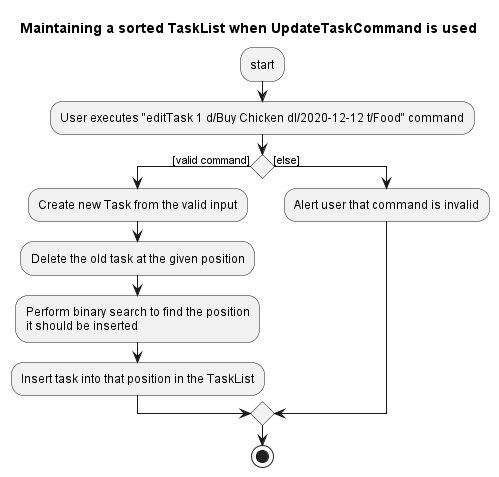

The diagram above was rendered by PlantUML. Its source (embedded in the PNG):
@startuml

title Maintaining a sorted TaskList when UpdateTaskCommand is used

:start;
:User executes "editTask 1 d/Buy Chicken dl/2020-12-12 t/Food" command;

if () then ([valid command])
    :Create new Task from the valid input;
    :Delete the old task at the given position;
    :Perform binary search to find the position
    it should be inserted;
    :Insert task into that position in the TaskList;
else ([else])
    :Alert user that command is invalid;
endif
stop
@enduml